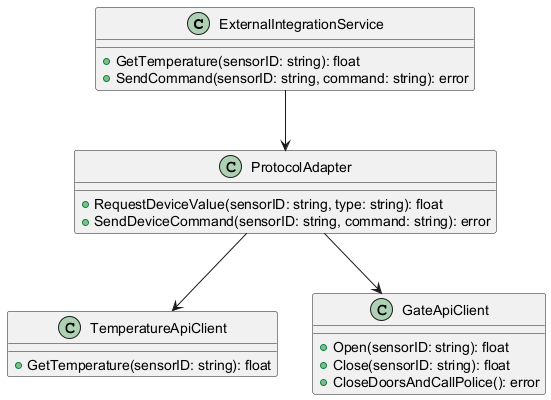

The diagram above was rendered by PlantUML. Its source (embedded in the PNG):
@startuml
class ExternalIntegrationService {
  + GetTemperature(sensorID: string): float
  + SendCommand(sensorID: string, command: string): error
}

class ProtocolAdapter {
  + RequestDeviceValue(sensorID: string, type: string): float
  + SendDeviceCommand(sensorID: string, command: string): error
}

class TemperatureApiClient {
  + GetTemperature(sensorID: string): float
}

class GateApiClient {
  + Open(sensorID: string): float
  + Close(sensorID: string): float
  + CloseDoorsAndCallPolice(): error
}

ExternalIntegrationService --> ProtocolAdapter
ProtocolAdapter --> TemperatureApiClient
ProtocolAdapter --> GateApiClient
@enduml